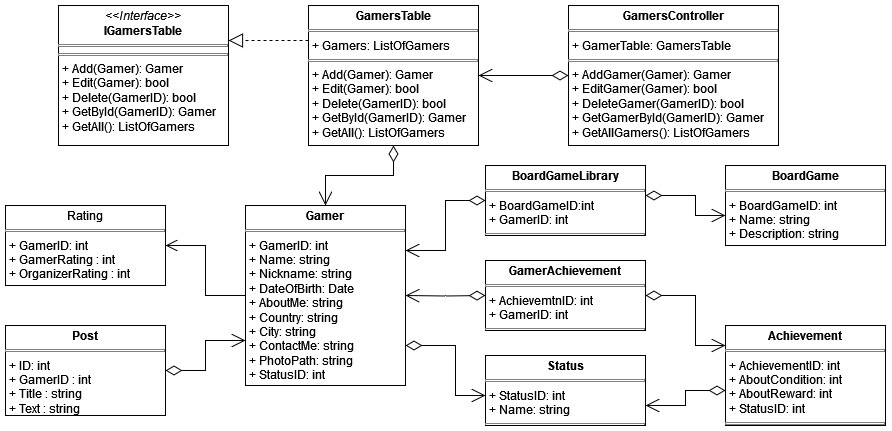

The diagram above was exported from draw.io. Its source (the exported page's mxGraphModel, read from the mxfile embedded in the PNG):
<mxGraphModel dx="2022" dy="1821" grid="1" gridSize="10" guides="1" tooltips="1" connect="1" arrows="1" fold="1" page="1" pageScale="1" pageWidth="827" pageHeight="1169" math="0" shadow="0">
  <root>
    <mxCell id="0" />
    <mxCell id="1" parent="0" />
    <mxCell id="u-PeWI92cw_HtkjGVOC9-124" value="&lt;p style=&quot;margin:0px;margin-top:4px;text-align:center;&quot;&gt;&lt;i&gt;&amp;lt;&amp;lt;Interface&amp;gt;&amp;gt;&lt;/i&gt;&lt;br&gt;&lt;b&gt;IGamersTable&lt;/b&gt;&lt;/p&gt;&lt;hr size=&quot;1&quot; style=&quot;border-style:solid;&quot;&gt;&lt;hr size=&quot;1&quot; style=&quot;border-style:solid;&quot;&gt;&lt;p style=&quot;margin:0px;margin-left:4px;&quot;&gt;+ Add(Gamer): Gamer&lt;/p&gt;&lt;p style=&quot;margin:0px;margin-left:4px;&quot;&gt;+ Edit(Gamer): bool&lt;/p&gt;&lt;p style=&quot;margin:0px;margin-left:4px;&quot;&gt;+ Delete(GamerID): bool&lt;br&gt;&lt;/p&gt;&lt;p style=&quot;margin:0px;margin-left:4px;&quot;&gt;+ GetById(GamerID): Gamer&lt;/p&gt;&lt;p style=&quot;margin:0px;margin-left:4px;&quot;&gt;+ GetAll(): ListOfGamers&lt;/p&gt;&lt;p style=&quot;margin:0px;margin-left:4px;&quot;&gt;&lt;/p&gt;" style="verticalAlign=top;align=left;overflow=fill;html=1;whiteSpace=wrap;" vertex="1" parent="1">
      <mxGeometry x="-307" y="-240" width="170" height="140" as="geometry" />
    </mxCell>
    <mxCell id="u-PeWI92cw_HtkjGVOC9-125" value="&lt;p style=&quot;margin:0px;margin-top:4px;text-align:center;&quot;&gt;&lt;b&gt;GamersTable&lt;/b&gt;&lt;/p&gt;&lt;hr size=&quot;1&quot; style=&quot;border-style:solid;&quot;&gt;&lt;p style=&quot;margin:0px;margin-left:4px;&quot;&gt;+ Gamers: ListOfGamers&lt;br&gt;&lt;/p&gt;&lt;hr size=&quot;1&quot; style=&quot;border-style:solid;&quot;&gt;&lt;p style=&quot;margin:0px;margin-left:4px;&quot;&gt;+ Add(Gamer): Gamer&lt;/p&gt;&lt;p style=&quot;margin:0px;margin-left:4px;&quot;&gt;+ Edit(Gamer): bool&lt;/p&gt;&lt;p style=&quot;margin:0px;margin-left:4px;&quot;&gt;+ Delete(GamerID): bool&lt;br&gt;&lt;/p&gt;&lt;p style=&quot;margin:0px;margin-left:4px;&quot;&gt;+ GetById(GamerID): Gamer&lt;/p&gt;&lt;p style=&quot;margin:0px;margin-left:4px;&quot;&gt;+ GetAll(): ListOfGamers&lt;/p&gt;" style="verticalAlign=top;align=left;overflow=fill;html=1;whiteSpace=wrap;" vertex="1" parent="1">
      <mxGeometry x="-57" y="-240" width="170" height="140" as="geometry" />
    </mxCell>
    <mxCell id="u-PeWI92cw_HtkjGVOC9-126" value="&lt;p style=&quot;margin:0px;margin-top:4px;text-align:center;&quot;&gt;&lt;b&gt;GamersController&lt;/b&gt;&lt;/p&gt;&lt;hr size=&quot;1&quot; style=&quot;border-style:solid;&quot;&gt;&lt;p style=&quot;margin:0px;margin-left:4px;&quot;&gt;+ GamerTable: GamersTable&lt;/p&gt;&lt;hr size=&quot;1&quot; style=&quot;border-style:solid;&quot;&gt;&lt;p style=&quot;margin:0px;margin-left:4px;&quot;&gt;+ AddGamer(Gamer): Gamer&lt;/p&gt;&lt;p style=&quot;margin:0px;margin-left:4px;&quot;&gt;+ EditGamer(Gamer): bool&lt;/p&gt;&lt;p style=&quot;margin:0px;margin-left:4px;&quot;&gt;+ DeleteGamer(GamerID): bool&lt;br&gt;&lt;/p&gt;&lt;p style=&quot;margin:0px;margin-left:4px;&quot;&gt;+ GetGamerById(GamerID): Gamer&lt;/p&gt;&lt;p style=&quot;margin:0px;margin-left:4px;&quot;&gt;+ GetAllGamers(): ListOfGamers&lt;/p&gt;&lt;p style=&quot;margin:0px;margin-left:4px;&quot;&gt;&lt;/p&gt;" style="verticalAlign=top;align=left;overflow=fill;html=1;whiteSpace=wrap;" vertex="1" parent="1">
      <mxGeometry x="203" y="-240" width="210" height="140" as="geometry" />
    </mxCell>
    <mxCell id="u-PeWI92cw_HtkjGVOC9-139" style="edgeStyle=orthogonalEdgeStyle;rounded=0;orthogonalLoop=1;jettySize=auto;html=1;entryX=1;entryY=0.5;entryDx=0;entryDy=0;endArrow=open;endFill=0;endSize=10;startSize=6;" edge="1" parent="1" source="u-PeWI92cw_HtkjGVOC9-127" target="u-PeWI92cw_HtkjGVOC9-134">
      <mxGeometry relative="1" as="geometry" />
    </mxCell>
    <mxCell id="u-PeWI92cw_HtkjGVOC9-127" value="&lt;p style=&quot;margin:0px;margin-top:4px;text-align:center;&quot;&gt;&lt;b&gt;Gamer&lt;/b&gt;&lt;/p&gt;&lt;hr size=&quot;1&quot; style=&quot;border-style:solid;&quot;&gt;&lt;p style=&quot;margin:0px;margin-left:4px;&quot;&gt;+ GamerID: int&lt;/p&gt;&lt;p style=&quot;margin:0px;margin-left:4px;&quot;&gt;+ Name: string&lt;/p&gt;&lt;p style=&quot;margin:0px;margin-left:4px;&quot;&gt;+ Nickname: string&lt;/p&gt;&lt;p style=&quot;margin:0px;margin-left:4px;&quot;&gt;+ DateOfBirth: Date&lt;/p&gt;&lt;p style=&quot;margin:0px;margin-left:4px;&quot;&gt;+ AboutMe: string&lt;/p&gt;&lt;p style=&quot;margin:0px;margin-left:4px;&quot;&gt;+ Country: string&lt;/p&gt;&lt;p style=&quot;margin:0px;margin-left:4px;&quot;&gt;+ City: string&lt;/p&gt;&lt;p style=&quot;margin:0px;margin-left:4px;&quot;&gt;+ ContactMe: string&lt;/p&gt;&lt;p style=&quot;margin:0px;margin-left:4px;&quot;&gt;+ PhotoPath: string&lt;/p&gt;&lt;p style=&quot;margin:0px;margin-left:4px;&quot;&gt;+ StatusID: int&lt;br&gt;&lt;/p&gt;&lt;hr size=&quot;1&quot; style=&quot;border-style:solid;&quot;&gt;&lt;p style=&quot;margin:0px;margin-left:4px;&quot;&gt;+ method(): Type&lt;/p&gt;" style="verticalAlign=top;align=left;overflow=fill;html=1;whiteSpace=wrap;" vertex="1" parent="1">
      <mxGeometry x="-120" y="-40" width="160" height="180" as="geometry" />
    </mxCell>
    <mxCell id="u-PeWI92cw_HtkjGVOC9-128" value="&lt;p style=&quot;margin:0px;margin-top:4px;text-align:center;&quot;&gt;&lt;b&gt;Status&lt;/b&gt;&lt;/p&gt;&lt;hr size=&quot;1&quot; style=&quot;border-style:solid;&quot;&gt;&lt;p style=&quot;margin:0px;margin-left:4px;&quot;&gt;+ StatusID: int&lt;/p&gt;&lt;p style=&quot;margin:0px;margin-left:4px;&quot;&gt;+ Name: string&lt;br&gt;&lt;/p&gt;&lt;hr size=&quot;1&quot; style=&quot;border-style:solid;&quot;&gt;&lt;p style=&quot;margin:0px;margin-left:4px;&quot;&gt;+ method(): Type&lt;/p&gt;" style="verticalAlign=top;align=left;overflow=fill;html=1;whiteSpace=wrap;" vertex="1" parent="1">
      <mxGeometry x="120" y="110" width="160" height="70" as="geometry" />
    </mxCell>
    <mxCell id="u-PeWI92cw_HtkjGVOC9-129" value="&lt;p style=&quot;margin:0px;margin-top:4px;text-align:center;&quot;&gt;&lt;b&gt;GamerAchievement&lt;/b&gt;&lt;/p&gt;&lt;hr size=&quot;1&quot; style=&quot;border-style:solid;&quot;&gt;&lt;p style=&quot;margin:0px;margin-left:4px;&quot;&gt;+ AchievemtnID: int&lt;/p&gt;&lt;p style=&quot;margin:0px;margin-left:4px;&quot;&gt;+ GamerID: int&lt;br&gt;&lt;/p&gt;&lt;hr size=&quot;1&quot; style=&quot;border-style:solid;&quot;&gt;&lt;p style=&quot;margin:0px;margin-left:4px;&quot;&gt;+ method(): Type&lt;/p&gt;" style="verticalAlign=top;align=left;overflow=fill;html=1;whiteSpace=wrap;" vertex="1" parent="1">
      <mxGeometry x="120" y="15" width="160" height="70" as="geometry" />
    </mxCell>
    <mxCell id="u-PeWI92cw_HtkjGVOC9-130" value="&lt;p style=&quot;margin:0px;margin-top:4px;text-align:center;&quot;&gt;&lt;b&gt;Achievement&lt;/b&gt;&lt;/p&gt;&lt;hr size=&quot;1&quot; style=&quot;border-style:solid;&quot;&gt;&lt;p style=&quot;margin:0px;margin-left:4px;&quot;&gt;+ AchievementID: int&lt;/p&gt;&lt;p style=&quot;margin:0px;margin-left:4px;&quot;&gt;+ AboutCondition: int&lt;/p&gt;&lt;p style=&quot;margin:0px;margin-left:4px;&quot;&gt;+ AboutReward: int&lt;/p&gt;&lt;p style=&quot;margin:0px;margin-left:4px;&quot;&gt;+ StatusID: int&lt;br&gt;&lt;/p&gt;&lt;hr size=&quot;1&quot; style=&quot;border-style:solid;&quot;&gt;&lt;p style=&quot;margin:0px;margin-left:4px;&quot;&gt;+ method(): Type&lt;/p&gt;" style="verticalAlign=top;align=left;overflow=fill;html=1;whiteSpace=wrap;" vertex="1" parent="1">
      <mxGeometry x="360" y="80" width="160" height="100" as="geometry" />
    </mxCell>
    <mxCell id="u-PeWI92cw_HtkjGVOC9-131" value="&lt;p style=&quot;margin:0px;margin-top:4px;text-align:center;&quot;&gt;&lt;b&gt;BoardGameLibrary&lt;/b&gt;&lt;/p&gt;&lt;hr size=&quot;1&quot; style=&quot;border-style:solid;&quot;&gt;&lt;p style=&quot;margin:0px;margin-left:4px;&quot;&gt;+ BoardGameID:int&lt;/p&gt;&lt;p style=&quot;margin:0px;margin-left:4px;&quot;&gt;+ GamerID: int&lt;br&gt;&lt;/p&gt;&lt;hr size=&quot;1&quot; style=&quot;border-style:solid;&quot;&gt;&lt;p style=&quot;margin:0px;margin-left:4px;&quot;&gt;+ method(): Type&lt;/p&gt;" style="verticalAlign=top;align=left;overflow=fill;html=1;whiteSpace=wrap;" vertex="1" parent="1">
      <mxGeometry x="120" y="-80" width="160" height="70" as="geometry" />
    </mxCell>
    <mxCell id="u-PeWI92cw_HtkjGVOC9-132" value="&lt;p style=&quot;margin:0px;margin-top:4px;text-align:center;&quot;&gt;&lt;b&gt;BoardGame&lt;/b&gt;&lt;/p&gt;&lt;hr size=&quot;1&quot; style=&quot;border-style:solid;&quot;&gt;&lt;p style=&quot;margin:0px;margin-left:4px;&quot;&gt;+ BoardGameID: int&lt;/p&gt;&lt;p style=&quot;margin:0px;margin-left:4px;&quot;&gt;+ Name: string&lt;/p&gt;&lt;p style=&quot;margin:0px;margin-left:4px;&quot;&gt;+ Description: string&lt;br&gt;&lt;/p&gt;&lt;hr size=&quot;1&quot; style=&quot;border-style:solid;&quot;&gt;&lt;p style=&quot;margin:0px;margin-left:4px;&quot;&gt;+ method(): Type&lt;/p&gt;" style="verticalAlign=top;align=left;overflow=fill;html=1;whiteSpace=wrap;" vertex="1" parent="1">
      <mxGeometry x="360" y="-80" width="160" height="80" as="geometry" />
    </mxCell>
    <mxCell id="u-PeWI92cw_HtkjGVOC9-133" value="&lt;p style=&quot;margin:0px;margin-top:4px;text-align:center;&quot;&gt;&lt;b&gt;Post&lt;/b&gt;&lt;/p&gt;&lt;hr size=&quot;1&quot; style=&quot;border-style:solid;&quot;&gt;&lt;p style=&quot;margin:0px;margin-left:4px;&quot;&gt;+ ID: int&lt;/p&gt;&lt;p style=&quot;margin:0px;margin-left:4px;&quot;&gt;+ GamerID : int&lt;/p&gt;&lt;p style=&quot;margin:0px;margin-left:4px;&quot;&gt;+ Title : string&lt;/p&gt;&lt;p style=&quot;margin:0px;margin-left:4px;&quot;&gt;+ Text : string&lt;br&gt;&lt;/p&gt;&lt;hr size=&quot;1&quot; style=&quot;border-style:solid;&quot;&gt;" style="verticalAlign=top;align=left;overflow=fill;html=1;whiteSpace=wrap;" vertex="1" parent="1">
      <mxGeometry x="-360" y="80" width="160" height="90" as="geometry" />
    </mxCell>
    <mxCell id="u-PeWI92cw_HtkjGVOC9-134" value="&lt;p style=&quot;margin:0px;margin-top:4px;text-align:center;&quot;&gt;Rating&lt;/p&gt;&lt;hr size=&quot;1&quot; style=&quot;border-style:solid;&quot;&gt;&lt;p style=&quot;margin:0px;margin-left:4px;&quot;&gt;+ GamerID: int&lt;/p&gt;&lt;p style=&quot;margin:0px;margin-left:4px;&quot;&gt;+ GamerRating : int&lt;/p&gt;&lt;p style=&quot;margin:0px;margin-left:4px;&quot;&gt;+ OrganizerRating : int&lt;br&gt;&lt;/p&gt;&lt;hr size=&quot;1&quot; style=&quot;border-style:solid;&quot;&gt;" style="verticalAlign=top;align=left;overflow=fill;html=1;whiteSpace=wrap;" vertex="1" parent="1">
      <mxGeometry x="-360" y="-40" width="160" height="80" as="geometry" />
    </mxCell>
    <mxCell id="u-PeWI92cw_HtkjGVOC9-137" value="" style="endArrow=block;dashed=1;endFill=0;endSize=12;html=1;rounded=0;exitX=0;exitY=0.25;exitDx=0;exitDy=0;entryX=1;entryY=0.25;entryDx=0;entryDy=0;" edge="1" parent="1" source="u-PeWI92cw_HtkjGVOC9-125" target="u-PeWI92cw_HtkjGVOC9-124">
      <mxGeometry width="160" relative="1" as="geometry">
        <mxPoint x="533" y="-60" as="sourcePoint" />
        <mxPoint x="-157" y="-150" as="targetPoint" />
      </mxGeometry>
    </mxCell>
    <mxCell id="u-PeWI92cw_HtkjGVOC9-138" value="" style="endArrow=open;html=1;endSize=12;startArrow=diamondThin;startSize=14;startFill=0;edgeStyle=orthogonalEdgeStyle;align=left;verticalAlign=bottom;rounded=0;exitX=1;exitY=0.5;exitDx=0;exitDy=0;entryX=0;entryY=0.75;entryDx=0;entryDy=0;" edge="1" parent="1" source="u-PeWI92cw_HtkjGVOC9-133" target="u-PeWI92cw_HtkjGVOC9-127">
      <mxGeometry x="-1" y="3" relative="1" as="geometry">
        <mxPoint x="-130" y="230" as="sourcePoint" />
        <mxPoint x="30" y="230" as="targetPoint" />
      </mxGeometry>
    </mxCell>
    <mxCell id="u-PeWI92cw_HtkjGVOC9-140" value="" style="endArrow=open;html=1;endSize=12;startArrow=diamondThin;startSize=14;startFill=0;edgeStyle=orthogonalEdgeStyle;align=left;verticalAlign=bottom;rounded=0;entryX=1;entryY=0.25;entryDx=0;entryDy=0;" edge="1" parent="1" source="u-PeWI92cw_HtkjGVOC9-131" target="u-PeWI92cw_HtkjGVOC9-127">
      <mxGeometry x="-1" y="3" relative="1" as="geometry">
        <mxPoint x="-50" y="250" as="sourcePoint" />
        <mxPoint x="30" y="220" as="targetPoint" />
      </mxGeometry>
    </mxCell>
    <mxCell id="u-PeWI92cw_HtkjGVOC9-141" value="" style="endArrow=open;html=1;endSize=12;startArrow=diamondThin;startSize=14;startFill=0;edgeStyle=orthogonalEdgeStyle;align=left;verticalAlign=bottom;rounded=0;" edge="1" parent="1" target="u-PeWI92cw_HtkjGVOC9-127">
      <mxGeometry x="-1" y="3" relative="1" as="geometry">
        <mxPoint x="120" y="50" as="sourcePoint" />
        <mxPoint x="50" y="15" as="targetPoint" />
      </mxGeometry>
    </mxCell>
    <mxCell id="u-PeWI92cw_HtkjGVOC9-142" value="" style="endArrow=open;html=1;endSize=12;startArrow=diamondThin;startSize=14;startFill=0;edgeStyle=orthogonalEdgeStyle;align=left;verticalAlign=bottom;rounded=0;" edge="1" parent="1" source="u-PeWI92cw_HtkjGVOC9-127" target="u-PeWI92cw_HtkjGVOC9-128">
      <mxGeometry x="-1" y="3" relative="1" as="geometry">
        <mxPoint x="130" y="85" as="sourcePoint" />
        <mxPoint x="50" y="60" as="targetPoint" />
        <Array as="points">
          <mxPoint x="90" y="100" />
          <mxPoint x="90" y="150" />
        </Array>
      </mxGeometry>
    </mxCell>
    <mxCell id="u-PeWI92cw_HtkjGVOC9-146" value="" style="endArrow=open;html=1;endSize=12;startArrow=diamondThin;startSize=14;startFill=0;edgeStyle=orthogonalEdgeStyle;align=left;verticalAlign=bottom;rounded=0;" edge="1" parent="1" source="u-PeWI92cw_HtkjGVOC9-130" target="u-PeWI92cw_HtkjGVOC9-128">
      <mxGeometry x="-1" y="3" relative="1" as="geometry">
        <mxPoint x="50" y="110" as="sourcePoint" />
        <mxPoint x="130" y="160" as="targetPoint" />
        <Array as="points">
          <mxPoint x="320" y="145" />
          <mxPoint x="320" y="160" />
        </Array>
      </mxGeometry>
    </mxCell>
    <mxCell id="u-PeWI92cw_HtkjGVOC9-148" value="" style="endArrow=open;html=1;endSize=12;startArrow=diamondThin;startSize=14;startFill=0;edgeStyle=orthogonalEdgeStyle;align=left;verticalAlign=bottom;rounded=0;" edge="1" parent="1" source="u-PeWI92cw_HtkjGVOC9-129" target="u-PeWI92cw_HtkjGVOC9-130">
      <mxGeometry x="-1" y="3" relative="1" as="geometry">
        <mxPoint x="370" y="155" as="sourcePoint" />
        <mxPoint x="350" y="230" as="targetPoint" />
        <Array as="points">
          <mxPoint x="330" y="50" />
          <mxPoint x="330" y="100" />
        </Array>
      </mxGeometry>
    </mxCell>
    <mxCell id="u-PeWI92cw_HtkjGVOC9-149" value="" style="endArrow=open;html=1;endSize=12;startArrow=diamondThin;startSize=14;startFill=0;edgeStyle=orthogonalEdgeStyle;align=left;verticalAlign=bottom;rounded=0;" edge="1" parent="1" source="u-PeWI92cw_HtkjGVOC9-131" target="u-PeWI92cw_HtkjGVOC9-132">
      <mxGeometry x="-1" y="3" relative="1" as="geometry">
        <mxPoint x="280" y="-50" as="sourcePoint" />
        <mxPoint x="360" as="targetPoint" />
        <Array as="points">
          <mxPoint x="330" y="-50" />
          <mxPoint x="330" y="-30" />
        </Array>
      </mxGeometry>
    </mxCell>
    <mxCell id="u-PeWI92cw_HtkjGVOC9-152" value="" style="endArrow=open;html=1;endSize=12;startArrow=diamondThin;startSize=14;startFill=0;edgeStyle=orthogonalEdgeStyle;align=left;verticalAlign=bottom;rounded=0;" edge="1" parent="1" source="u-PeWI92cw_HtkjGVOC9-126" target="u-PeWI92cw_HtkjGVOC9-125">
      <mxGeometry x="-1" y="3" relative="1" as="geometry">
        <mxPoint x="203" y="65" as="sourcePoint" />
        <mxPoint x="123" y="115" as="targetPoint" />
      </mxGeometry>
    </mxCell>
    <mxCell id="u-PeWI92cw_HtkjGVOC9-153" value="" style="endArrow=open;html=1;endSize=12;startArrow=diamondThin;startSize=14;startFill=0;edgeStyle=orthogonalEdgeStyle;align=left;verticalAlign=bottom;rounded=0;" edge="1" parent="1" source="u-PeWI92cw_HtkjGVOC9-125" target="u-PeWI92cw_HtkjGVOC9-127">
      <mxGeometry x="-1" y="3" relative="1" as="geometry">
        <mxPoint x="40" y="-130" as="sourcePoint" />
        <mxPoint x="50" y="15" as="targetPoint" />
      </mxGeometry>
    </mxCell>
  </root>
</mxGraphModel>